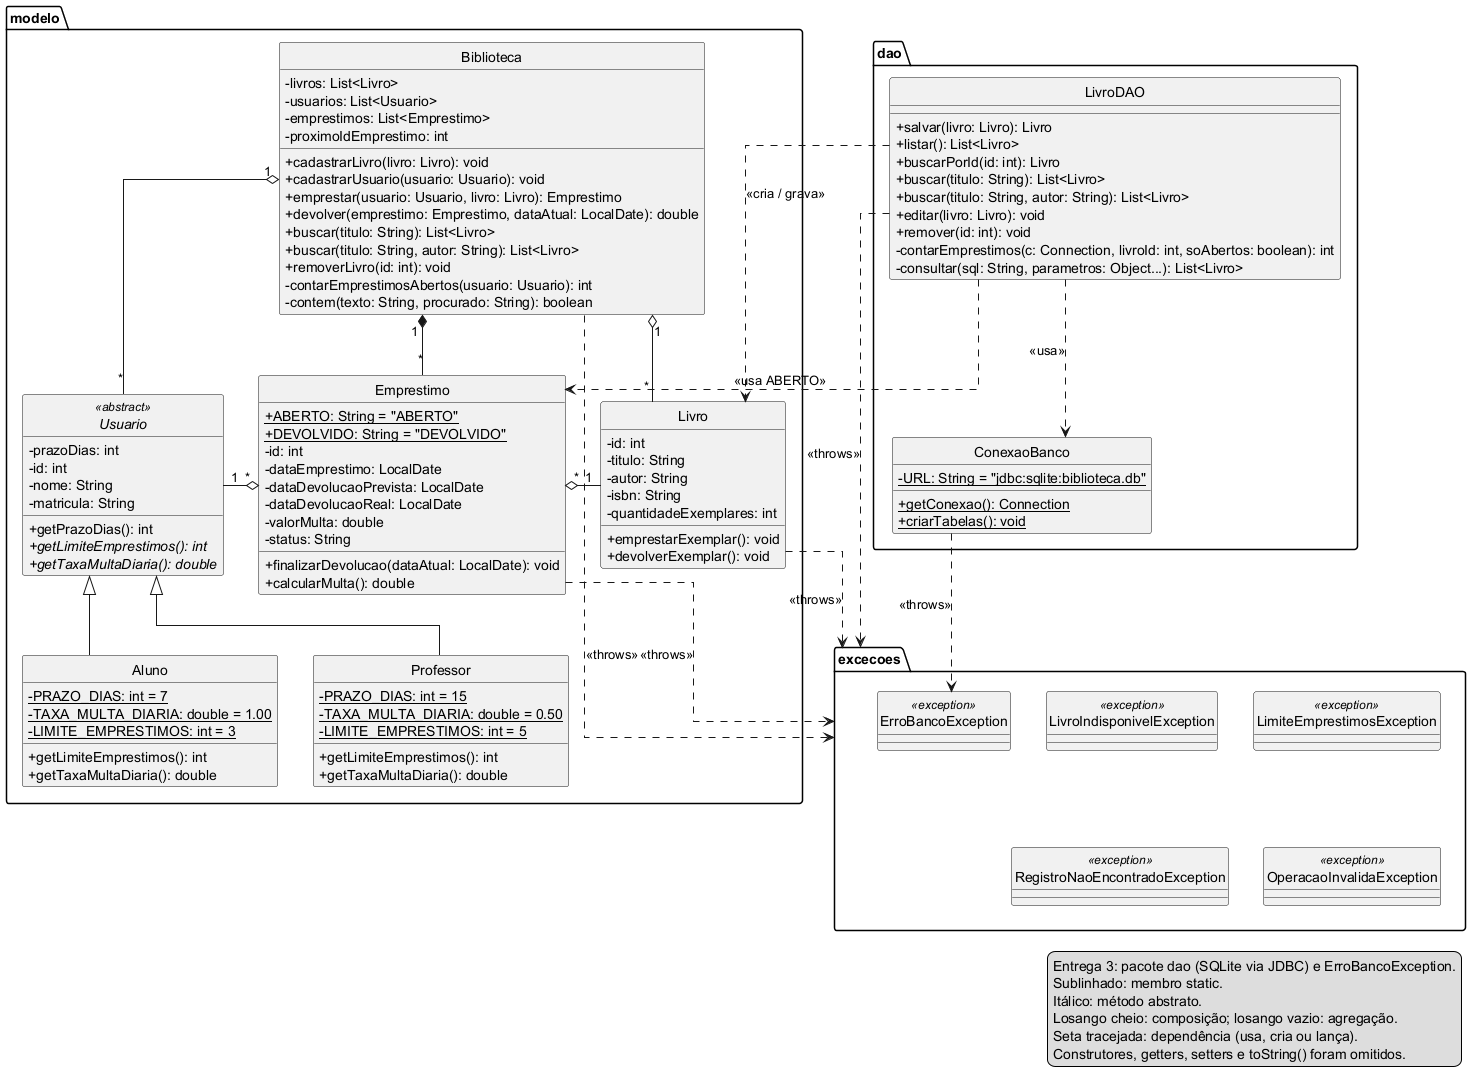

The diagram above was rendered by PlantUML. Its source (embedded in the PNG):
@startuml
skinparam classAttributeIconSize 0
skinparam linetype ortho
hide circle

package modelo {

class Biblioteca {
  - livros: List<Livro>
  - usuarios: List<Usuario>
  - emprestimos: List<Emprestimo>
  - proximoIdEmprestimo: int
  + cadastrarLivro(livro: Livro): void
  + cadastrarUsuario(usuario: Usuario): void
  + emprestar(usuario: Usuario, livro: Livro): Emprestimo
  + devolver(emprestimo: Emprestimo, dataAtual: LocalDate): double
  + buscar(titulo: String): List<Livro>
  + buscar(titulo: String, autor: String): List<Livro>
  + removerLivro(id: int): void
  - contarEmprestimosAbertos(usuario: Usuario): int
  - contem(texto: String, procurado: String): boolean
}

abstract class Usuario <<abstract>> {
  - prazoDias: int
  - id: int
  - nome: String
  - matricula: String
  + getPrazoDias(): int
  + {abstract} getLimiteEmprestimos(): int
  + {abstract} getTaxaMultaDiaria(): double
}

class Aluno {
  - {static} PRAZO_DIAS: int = 7
  - {static} TAXA_MULTA_DIARIA: double = 1.00
  - {static} LIMITE_EMPRESTIMOS: int = 3
  + getLimiteEmprestimos(): int
  + getTaxaMultaDiaria(): double
}

class Professor {
  - {static} PRAZO_DIAS: int = 15
  - {static} TAXA_MULTA_DIARIA: double = 0.50
  - {static} LIMITE_EMPRESTIMOS: int = 5
  + getLimiteEmprestimos(): int
  + getTaxaMultaDiaria(): double
}

class Emprestimo {
  + {static} ABERTO: String = "ABERTO"
  + {static} DEVOLVIDO: String = "DEVOLVIDO"
  - id: int
  - dataEmprestimo: LocalDate
  - dataDevolucaoPrevista: LocalDate
  - dataDevolucaoReal: LocalDate
  - valorMulta: double
  - status: String
  + finalizarDevolucao(dataAtual: LocalDate): void
  + calcularMulta(): double
}

class Livro {
  - id: int
  - titulo: String
  - autor: String
  - isbn: String
  - quantidadeExemplares: int
  + emprestarExemplar(): void
  + devolverExemplar(): void
}

}

package dao {

class ConexaoBanco {
  - {static} URL: String = "jdbc:sqlite:biblioteca.db"
  + {static} getConexao(): Connection
  + {static} criarTabelas(): void
}

class LivroDAO {
  + salvar(livro: Livro): Livro
  + listar(): List<Livro>
  + buscarPorId(id: int): Livro
  + buscar(titulo: String): List<Livro>
  + buscar(titulo: String, autor: String): List<Livro>
  + editar(livro: Livro): void
  + remover(id: int): void
  - contarEmprestimos(c: Connection, livroId: int, soAbertos: boolean): int
  - consultar(sql: String, parametros: Object...): List<Livro>
}

}

package excecoes {
  class LivroIndisponivelException <<exception>>
  class LimiteEmprestimosException <<exception>>
  class RegistroNaoEncontradoException <<exception>>
  class OperacaoInvalidaException <<exception>>
  class ErroBancoException <<exception>>
}

Biblioteca ..> excecoes : <<throws>>
Emprestimo ..> excecoes : <<throws>>
Livro ..> excecoes : <<throws>>
LivroDAO ..> excecoes : <<throws>>
ConexaoBanco ..> ErroBancoException : <<throws>>

Usuario <|-- Aluno
Usuario <|-- Professor

Biblioteca "1" o-- "*" Usuario
Biblioteca "1" *-- "*" Emprestimo
Biblioteca "1" o-- "*" Livro

Emprestimo "*" o-left- "1" Usuario
Emprestimo "*" o-right- "1" Livro

LivroDAO ..> ConexaoBanco : <<usa>>
LivroDAO ..> Livro : <<cria / grava>>
LivroDAO ..> Emprestimo : <<usa ABERTO>>

legend right
  Entrega 3: pacote dao (SQLite via JDBC) e ErroBancoException.
  Sublinhado: membro static.
  Itálico: método abstrato.
  Losango cheio: composição; losango vazio: agregação.
  Seta tracejada: dependência (usa, cria ou lança).
  Construtores, getters, setters e toString() foram omitidos.
endlegend

@enduml